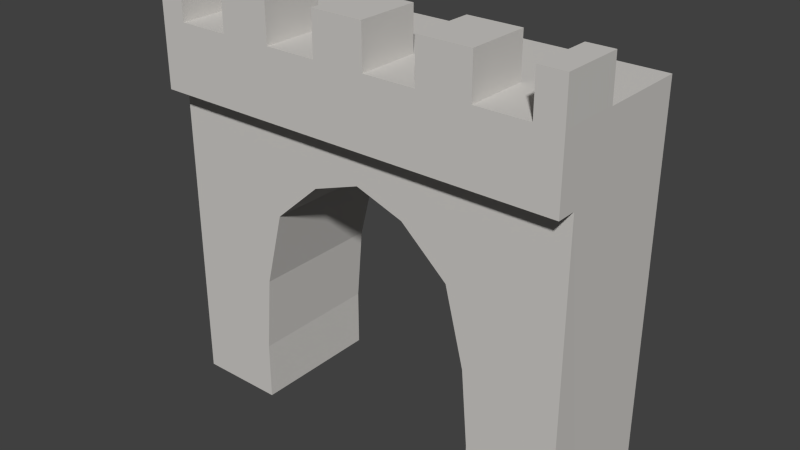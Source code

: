 # Source: WallEntrance_1_.blend  (saved by Blender 2.76.0; exported with 4.5.12 LTS)
import bpy
from mathutils import Matrix  # noqa: F401  (used for matrix-valued properties, if any)

bpy.ops.wm.read_factory_settings(use_empty=True)
scene = bpy.context.scene
scene.name = 'Scene'

# ---- collections
col_collection_1 = bpy.data.collections.new('Collection 1'); scene.collection.children.link(col_collection_1)

# ---- materials (node trees are filled in below, after node groups)
mat_lightrock = bpy.data.materials.new('LightRock')
mat_lightrock.alpha_threshold = 0.0
mat_lightrock.roughness = 0.5

# ---- material node trees
mat_lightrock.use_nodes = True; mat_lightrock.node_tree.nodes.clear()
_N = mat_lightrock.node_tree.nodes; _L = mat_lightrock.node_tree.links
n0 = _N.new('ShaderNodeOutputMaterial'); n0.name = 'Material Output'; n0.location = (300, 300)
n1 = _N.new('ShaderNodeBsdfDiffuse'); n1.name = 'Diffuse BSDF'; n1.location = (10, 300)
n1.inputs[0].default_value = (0.6152, 0.5978, 0.5723, 1.0)
_L.new(n1.outputs[0], n0.inputs[0])
n0.is_active_output = True

# ---- world
world_world = bpy.data.worlds.new('World'); scene.world = world_world
world_world.color = (0.05088, 0.05088, 0.05088)
world_world.use_sun_shadow = False
world_world.sun_shadow_jitter_overblur = 0.0
world_world.cycles.sampling_method = 'MANUAL'
world_world.cycles.sample_map_resolution = 256

# ---- meshes
me_cube_045 = bpy.data.meshes.new('Cube.045')
me_cube_045.from_pydata([(-0.7665, 0.06526, 1.159), (-0.7665, 0.3962, 1.159), (-0.7665, 0.3962, 0.01305), (-0.7665, 0.06526, 0.01305), (-0.7665, -0.08929, 1.159), (-0.7665, -0.08929, 0.01305), (-0.7665, 0.06526, 1.408), (-0.7665, 0.3962, 1.408), (0.7672, 0.3962, 1.159), (0.7672, 0.3962, 0.01305), (0.4454, 0.3962, 0.01305), (0.4449, 0.3962, 0.2287), (0.4208, 0.3962, 0.5075), (0.3503, 0.3962, 0.7851), (0.178, 0.3962, 0.9396), (0.0, 0.3962, 1.002), (-0.178, 0.3962, 0.9396), (-0.3503, 0.3962, 0.7851), (-0.4208, 0.3962, 0.5075), (-0.4449, 0.3962, 0.2287), (-0.4454, 0.3962, 0.01305), (-0.4454, 0.06526, 0.01305), (-0.4454, -0.08929, 0.01305), (-0.4449, -0.08929, 0.2287), (-0.4208, -0.08929, 0.5075), (-0.3503, -0.08929, 0.7851), (-0.178, -0.08929, 0.9396), (0.0, -0.08929, 1.002), (0.178, -0.08929, 0.9396), (0.3503, -0.08929, 0.7851), (0.4208, -0.08929, 0.5075), (0.4449, -0.08929, 0.2287), (0.4454, -0.08929, 0.01305), (0.7695, -0.08929, 0.01305), (0.7672, -0.08929, 1.159), (-0.7665, -0.163, 1.408), (-0.7665, -0.163, 1.159), (-0.6706, 0.06526, 1.408), (-0.4791, 0.06526, 1.408), (-0.2875, 0.06526, 1.408), (-0.09602, 0.06526, 1.408), (0.09552, 0.06526, 1.408), (0.287, 0.06526, 1.408), (0.4786, 0.06526, 1.408), (0.6701, 0.06526, 1.408), (0.7672, 0.06526, 1.408), (0.7672, 0.3962, 1.408), (0.7672, 0.06526, 1.159), (0.7672, 0.06526, 0.01305), (0.4454, 0.06526, 0.01305), (0.7672, -0.163, 1.159), (0.7672, -0.163, 1.408), (0.6701, -0.163, 1.408), (0.4786, -0.163, 1.408), (0.287, -0.163, 1.408), (0.09552, -0.163, 1.408), (-0.09602, -0.163, 1.408), (-0.2875, -0.163, 1.408), (-0.4791, -0.163, 1.408), (-0.6706, -0.163, 1.408), (-0.7664, -0.163, 1.563), (-0.7664, 0.06526, 1.563), (-0.6706, 0.06526, 1.563), (-0.4791, 0.06526, 1.563), (-0.2875, 0.06526, 1.563), (-0.09602, 0.06526, 1.563), (0.09552, 0.06526, 1.563), (0.287, 0.06526, 1.563), (0.4786, 0.06526, 1.563), (0.6701, 0.06526, 1.563), (0.7659, 0.06526, 1.563), (0.7659, -0.163, 1.563), (0.6701, -0.163, 1.563), (0.4786, -0.163, 1.563), (0.287, -0.163, 1.563), (0.09552, -0.163, 1.563), (-0.09602, -0.163, 1.563), (-0.2875, -0.163, 1.563), (-0.4791, -0.163, 1.563), (-0.6706, -0.163, 1.563)], [], [(0, 1, 2, 3), (4, 0, 3, 5), (6, 7, 1, 0), (8, 9, 10, 11, 12, 13, 14, 15, 16, 17, 18, 19, 20, 2, 1), (21, 3, 2, 20), (4, 5, 22, 23, 24, 25, 26, 27, 28, 29, 30, 31, 32, 33, 34), (35, 6, 0, 4, 36), (22, 5, 3, 21), (7, 6, 37, 38, 39, 40, 41, 42, 43, 44, 45, 46), (7, 46, 8, 1), (8, 47, 48, 9), (9, 48, 49, 10), (4, 34, 50, 36), (48, 33, 32, 49), (34, 33, 48, 47), (51, 52, 53, 54, 55, 56, 57, 58, 59, 35, 36, 50), (6, 35, 60, 61), (37, 6, 61, 62), (38, 37, 59, 58), (39, 38, 63, 64), (40, 39, 57, 56), (41, 40, 65, 66), (42, 41, 55, 54), (43, 42, 67, 68), (44, 43, 53, 52), (45, 44, 69, 70), (46, 45, 47, 8), (45, 51, 50, 34, 47), (52, 51, 71, 72), (54, 53, 73, 74), (56, 55, 75, 76), (58, 57, 77, 78), (35, 59, 79, 60), (61, 60, 79, 62), (37, 62, 79, 59), (38, 58, 78, 63), (39, 64, 77, 57), (64, 63, 78, 77), (40, 56, 76, 65), (41, 66, 75, 55), (66, 65, 76, 75), (42, 54, 74, 67), (53, 43, 68, 73), (68, 67, 74, 73), (44, 52, 72, 69), (51, 45, 70, 71), (70, 69, 72, 71), (24, 23, 19, 18), (25, 24, 18, 17), (23, 22, 21, 20, 19), (26, 25, 17, 16), (27, 26, 16, 15), (28, 27, 15, 14), (29, 28, 14, 13), (30, 29, 13, 12), (31, 30, 12, 11), (11, 10, 49, 32, 31)])
me_cube_045.materials.append(mat_lightrock)
me_cube_045.use_remesh_preserve_volume = False
me_cube_045.use_remesh_preserve_attributes = False
me_cube_045.use_mirror_vertex_groups = False
me_cube_045.update()

# ---- objects
ob_wallentrance = bpy.data.objects.new('WallEntrance', me_cube_045)

# ---- transforms, parenting, visibility, modifiers, constraints
ob_wallentrance.location = (0.0, 0.0, 0.0)
ob_wallentrance.lineart.crease_threshold = 0.0

# ---- collection membership
col_collection_1.objects.link(ob_wallentrance)

# ---- scene / render settings (as saved in the file)
scene.frame_start = 1; scene.frame_end = 250; scene.frame_set(1)
scene.render.engine = 'CYCLES'
scene.render.resolution_percentage = 50
scene.render.dither_intensity = 0.0
scene.cycles.use_denoising = False
scene.cycles.samples = 10
scene.cycles.sampling_pattern = 'TABULATED_SOBOL'
scene.cycles.light_sampling_threshold = 0.0
scene.cycles.use_adaptive_sampling = False
scene.cycles.use_light_tree = False
scene.cycles.blur_glossy = 0.0
scene.cycles.pixel_filter_type = 'GAUSSIAN'
scene.cycles.sample_clamp_indirect = 0.0
scene.view_settings.view_transform = 'Standard'
bpy.context.view_layer.update()

# ---- added for rendering (the .blend has no active camera and no usable light): camera, sun
cam_auto = bpy.data.cameras.new('AutoCamera')
cam_auto.lens = 50.0
cam_auto.sensor_width = 36.0
cam_auto.clip_end = 1000.0
ob_auto_camera = bpy.data.objects.new('AutoCamera', cam_auto)
scene.collection.objects.link(ob_auto_camera)
ob_auto_camera.location = (2.08543, -2.38411, 2.45491)
ob_auto_camera.rotation_euler = (1.09748, -7.21219e-08, 0.694738)
scene.camera = ob_auto_camera
light_auto_sun = bpy.data.lights.new('AutoSun', 'SUN')
light_auto_sun.energy = 3.0
light_auto_sun.angle = 0.0523599
ob_auto_sun = bpy.data.objects.new('AutoSun', light_auto_sun)
scene.collection.objects.link(ob_auto_sun)
ob_auto_sun.rotation_euler = (0.872665, 0.174533, 0.523599)
bpy.context.view_layer.update()
